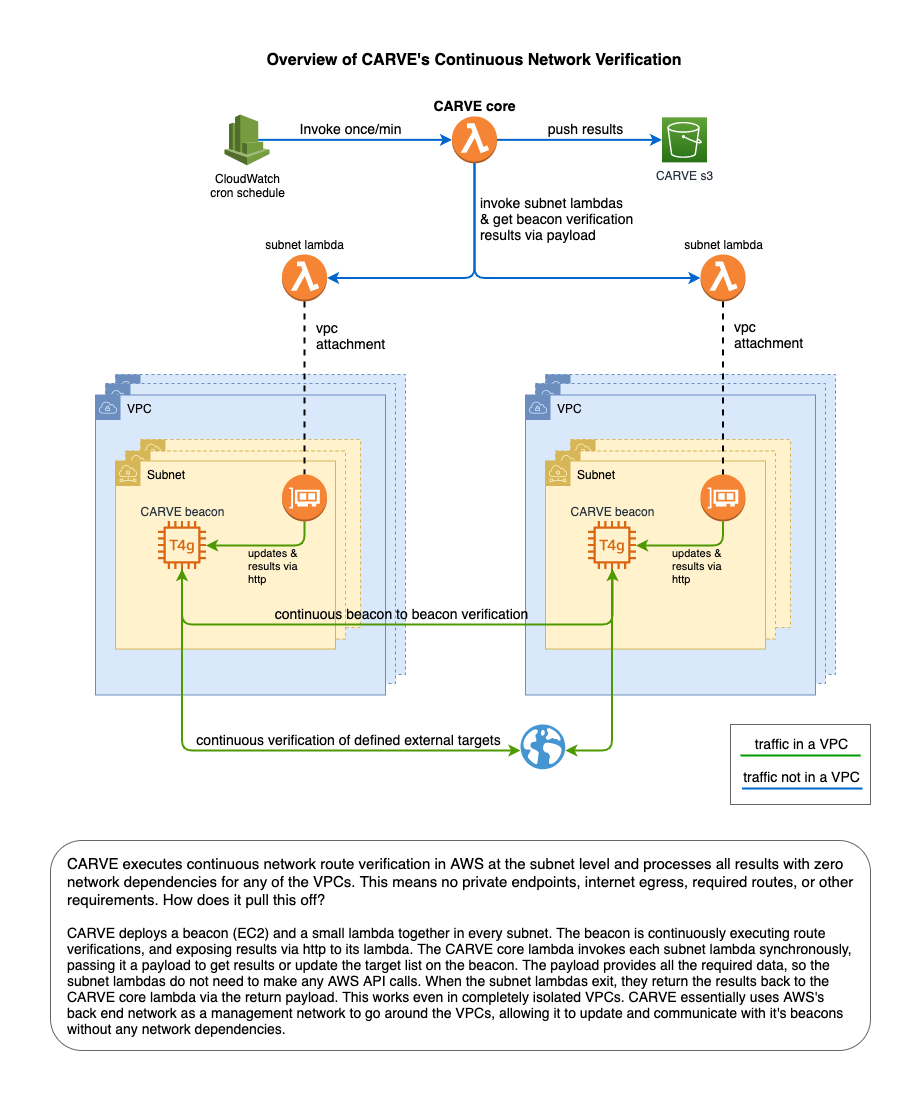

The diagram above was exported from draw.io. Its source (the exported page's mxGraphModel, read from the mxfile embedded in the PNG):
<mxGraphModel dx="1956" dy="1003" grid="1" gridSize="10" guides="1" tooltips="1" connect="1" arrows="1" fold="1" page="1" pageScale="1" pageWidth="850" pageHeight="1100" math="0" shadow="0">
  <root>
    <mxCell id="0" />
    <mxCell id="1" parent="0" />
    <mxCell id="SYnAI_vluwFBR3BpvA5g-3" value="" style="rounded=0;whiteSpace=wrap;html=1;fontSize=14;strokeColor=#666666;" parent="1" vertex="1">
      <mxGeometry x="-160" y="704" width="140" height="80" as="geometry" />
    </mxCell>
    <mxCell id="pluKkajCRmevpOVnRKAG-66" value="" style="outlineConnect=0;html=1;whiteSpace=wrap;fontSize=12;fontStyle=0;shape=mxgraph.aws4.group;grIcon=mxgraph.aws4.group_vpc;strokeColor=#6c8ebf;fillColor=#dae8fc;verticalAlign=top;align=left;spacingLeft=30;dashed=1;shadow=0;sketch=0;" parent="1" vertex="1">
      <mxGeometry x="-345" y="353.98" width="290" height="300" as="geometry" />
    </mxCell>
    <mxCell id="pluKkajCRmevpOVnRKAG-65" value="" style="outlineConnect=0;html=1;whiteSpace=wrap;fontSize=12;fontStyle=0;shape=mxgraph.aws4.group;grIcon=mxgraph.aws4.group_vpc;strokeColor=#6c8ebf;fillColor=#dae8fc;verticalAlign=top;align=left;spacingLeft=30;dashed=1;shadow=0;sketch=0;" parent="1" vertex="1">
      <mxGeometry x="-355" y="363.01000000000005" width="290" height="300" as="geometry" />
    </mxCell>
    <mxCell id="pluKkajCRmevpOVnRKAG-50" value="VPC" style="outlineConnect=0;html=1;whiteSpace=wrap;fontSize=12;fontStyle=0;shape=mxgraph.aws4.group;grIcon=mxgraph.aws4.group_vpc;strokeColor=#6c8ebf;fillColor=#dae8fc;verticalAlign=top;align=left;spacingLeft=30;dashed=0;shadow=0;sketch=0;" parent="1" vertex="1">
      <mxGeometry x="-365" y="374.5" width="290" height="300" as="geometry" />
    </mxCell>
    <mxCell id="pluKkajCRmevpOVnRKAG-64" value="" style="outlineConnect=0;html=1;whiteSpace=wrap;fontSize=12;fontStyle=0;shape=mxgraph.aws4.group;grIcon=mxgraph.aws4.group_subnet;strokeColor=#d6b656;fillColor=#fff2cc;verticalAlign=top;align=left;spacingLeft=30;dashed=1;shadow=0;sketch=0;" parent="1" vertex="1">
      <mxGeometry x="-320" y="419" width="220" height="188.02" as="geometry" />
    </mxCell>
    <mxCell id="pluKkajCRmevpOVnRKAG-63" value="" style="outlineConnect=0;html=1;whiteSpace=wrap;fontSize=12;fontStyle=0;shape=mxgraph.aws4.group;grIcon=mxgraph.aws4.group_subnet;strokeColor=#d6b656;fillColor=#fff2cc;verticalAlign=top;align=left;spacingLeft=30;dashed=1;shadow=0;sketch=0;" parent="1" vertex="1">
      <mxGeometry x="-335" y="430.49" width="220" height="188.02" as="geometry" />
    </mxCell>
    <mxCell id="pluKkajCRmevpOVnRKAG-52" value="Subnet" style="outlineConnect=0;html=1;whiteSpace=wrap;fontSize=12;fontStyle=0;shape=mxgraph.aws4.group;grIcon=mxgraph.aws4.group_subnet;strokeColor=#d6b656;fillColor=#fff2cc;verticalAlign=top;align=left;spacingLeft=30;dashed=0;shadow=0;sketch=0;" parent="1" vertex="1">
      <mxGeometry x="-345" y="440.5" width="220" height="188.02" as="geometry" />
    </mxCell>
    <mxCell id="pluKkajCRmevpOVnRKAG-6" value="subnet lambda" style="outlineConnect=0;dashed=0;verticalLabelPosition=top;verticalAlign=bottom;align=center;html=1;shape=mxgraph.aws3.lambda_function;fillColor=#F58534;gradientColor=none;aspect=fixed;labelPosition=center;" parent="1" vertex="1">
      <mxGeometry x="-190" y="233.99" width="45" height="46.96" as="geometry" />
    </mxCell>
    <mxCell id="pluKkajCRmevpOVnRKAG-7" value="CloudWatch&lt;br&gt;cron schedule" style="outlineConnect=0;dashed=0;verticalLabelPosition=bottom;verticalAlign=top;align=center;html=1;shape=mxgraph.aws3.cloudwatch;fillColor=#759C3E;gradientColor=none;aspect=fixed;" parent="1" vertex="1">
      <mxGeometry x="-666" y="93.995" width="45" height="50.73" as="geometry" />
    </mxCell>
    <mxCell id="pluKkajCRmevpOVnRKAG-51" value="CARVE beacon" style="outlineConnect=0;fontColor=#232F3E;gradientColor=none;fillColor=#D86613;strokeColor=none;dashed=0;verticalLabelPosition=top;verticalAlign=bottom;align=center;html=1;fontSize=12;fontStyle=0;aspect=fixed;pointerEvents=1;shape=mxgraph.aws4.t4g_instance;shadow=0;sketch=0;labelPosition=center;" parent="1" vertex="1">
      <mxGeometry x="-302.5" y="500.5" width="48" height="48" as="geometry" />
    </mxCell>
    <mxCell id="pluKkajCRmevpOVnRKAG-56" value="" style="outlineConnect=0;dashed=0;verticalLabelPosition=bottom;verticalAlign=top;align=center;html=1;shape=mxgraph.aws3.elastic_network_interface;fillColor=#F58534;gradientColor=none;shadow=0;sketch=0;strokeColor=#000000;strokeWidth=1;aspect=fixed;" parent="1" vertex="1">
      <mxGeometry x="-190" y="453.98" width="45" height="46.96" as="geometry" />
    </mxCell>
    <mxCell id="pluKkajCRmevpOVnRKAG-57" value="" style="endArrow=none;html=1;entryX=0.5;entryY=0;entryDx=0;entryDy=0;entryPerimeter=0;exitX=0.5;exitY=1;exitDx=0;exitDy=0;exitPerimeter=0;dashed=1;strokeWidth=2;endFill=0;" parent="1" source="pluKkajCRmevpOVnRKAG-6" target="pluKkajCRmevpOVnRKAG-56" edge="1">
      <mxGeometry width="50" height="50" relative="1" as="geometry">
        <mxPoint x="-100" y="306.98" as="sourcePoint" />
        <mxPoint x="-100" y="313.98" as="targetPoint" />
      </mxGeometry>
    </mxCell>
    <mxCell id="pluKkajCRmevpOVnRKAG-98" value="vpc&lt;br&gt;&lt;div&gt;attachment&lt;/div&gt;" style="edgeLabel;html=1;align=left;verticalAlign=middle;resizable=0;points=[];fontSize=14;labelBackgroundColor=none;" parent="pluKkajCRmevpOVnRKAG-57" vertex="1" connectable="0">
      <mxGeometry x="0.0574" relative="1" as="geometry">
        <mxPoint x="9" y="-58" as="offset" />
      </mxGeometry>
    </mxCell>
    <mxCell id="pluKkajCRmevpOVnRKAG-58" value="" style="endArrow=classic;html=1;exitX=0.5;exitY=1;exitDx=0;exitDy=0;exitPerimeter=0;edgeStyle=orthogonalEdgeStyle;strokeWidth=2;strokeColor=#4D9900;" parent="1" source="pluKkajCRmevpOVnRKAG-56" target="pluKkajCRmevpOVnRKAG-51" edge="1">
      <mxGeometry width="50" height="50" relative="1" as="geometry">
        <mxPoint x="-135" y="690.5" as="sourcePoint" />
        <mxPoint x="-85" y="640.5" as="targetPoint" />
        <Array as="points">
          <mxPoint x="-167" y="524.98" />
        </Array>
      </mxGeometry>
    </mxCell>
    <mxCell id="pluKkajCRmevpOVnRKAG-67" value="" style="outlineConnect=0;html=1;whiteSpace=wrap;fontSize=12;fontStyle=0;shape=mxgraph.aws4.group;grIcon=mxgraph.aws4.group_vpc;strokeColor=#6c8ebf;fillColor=#dae8fc;verticalAlign=top;align=left;spacingLeft=30;dashed=1;shadow=0;sketch=0;" parent="1" vertex="1">
      <mxGeometry x="-775" y="353.98" width="290" height="300" as="geometry" />
    </mxCell>
    <mxCell id="pluKkajCRmevpOVnRKAG-68" value="" style="outlineConnect=0;html=1;whiteSpace=wrap;fontSize=12;fontStyle=0;shape=mxgraph.aws4.group;grIcon=mxgraph.aws4.group_vpc;strokeColor=#6c8ebf;fillColor=#dae8fc;verticalAlign=top;align=left;spacingLeft=30;dashed=1;shadow=0;sketch=0;" parent="1" vertex="1">
      <mxGeometry x="-785" y="363.01000000000005" width="290" height="300" as="geometry" />
    </mxCell>
    <mxCell id="pluKkajCRmevpOVnRKAG-69" value="VPC" style="outlineConnect=0;html=1;whiteSpace=wrap;fontSize=12;fontStyle=0;shape=mxgraph.aws4.group;grIcon=mxgraph.aws4.group_vpc;strokeColor=#6c8ebf;fillColor=#dae8fc;verticalAlign=top;align=left;spacingLeft=30;dashed=0;shadow=0;sketch=0;" parent="1" vertex="1">
      <mxGeometry x="-795" y="374.5" width="290" height="300" as="geometry" />
    </mxCell>
    <mxCell id="pluKkajCRmevpOVnRKAG-70" value="" style="outlineConnect=0;html=1;whiteSpace=wrap;fontSize=12;fontStyle=0;shape=mxgraph.aws4.group;grIcon=mxgraph.aws4.group_subnet;strokeColor=#d6b656;fillColor=#fff2cc;verticalAlign=top;align=left;spacingLeft=30;dashed=1;shadow=0;sketch=0;" parent="1" vertex="1">
      <mxGeometry x="-750" y="419" width="220" height="188.02" as="geometry" />
    </mxCell>
    <mxCell id="pluKkajCRmevpOVnRKAG-71" value="" style="outlineConnect=0;html=1;whiteSpace=wrap;fontSize=12;fontStyle=0;shape=mxgraph.aws4.group;grIcon=mxgraph.aws4.group_subnet;strokeColor=#d6b656;fillColor=#fff2cc;verticalAlign=top;align=left;spacingLeft=30;dashed=1;shadow=0;sketch=0;" parent="1" vertex="1">
      <mxGeometry x="-765" y="430.49" width="220" height="188.02" as="geometry" />
    </mxCell>
    <mxCell id="pluKkajCRmevpOVnRKAG-72" value="Subnet" style="outlineConnect=0;html=1;whiteSpace=wrap;fontSize=12;fontStyle=0;shape=mxgraph.aws4.group;grIcon=mxgraph.aws4.group_subnet;strokeColor=#d6b656;fillColor=#fff2cc;verticalAlign=top;align=left;spacingLeft=30;dashed=0;shadow=0;sketch=0;" parent="1" vertex="1">
      <mxGeometry x="-775" y="440.5" width="220" height="188.02" as="geometry" />
    </mxCell>
    <mxCell id="pluKkajCRmevpOVnRKAG-73" value="subnet lambda" style="outlineConnect=0;dashed=0;verticalLabelPosition=top;verticalAlign=bottom;align=center;html=1;shape=mxgraph.aws3.lambda_function;fillColor=#F58534;gradientColor=none;aspect=fixed;labelPosition=center;" parent="1" vertex="1">
      <mxGeometry x="-608.5" y="233.99" width="45" height="46.96" as="geometry" />
    </mxCell>
    <mxCell id="pluKkajCRmevpOVnRKAG-74" value="CARVE beacon" style="outlineConnect=0;fontColor=#232F3E;gradientColor=none;fillColor=#D86613;strokeColor=none;dashed=0;verticalLabelPosition=top;verticalAlign=bottom;align=center;html=1;fontSize=12;fontStyle=0;aspect=fixed;pointerEvents=1;shape=mxgraph.aws4.t4g_instance;shadow=0;sketch=0;labelPosition=center;snapToPoint=0;" parent="1" vertex="1">
      <mxGeometry x="-732.5" y="500.5" width="48" height="48" as="geometry" />
    </mxCell>
    <mxCell id="pluKkajCRmevpOVnRKAG-75" value="" style="outlineConnect=0;dashed=0;verticalLabelPosition=bottom;verticalAlign=top;align=center;html=1;shape=mxgraph.aws3.elastic_network_interface;fillColor=#F58534;gradientColor=none;shadow=0;sketch=0;strokeColor=#000000;strokeWidth=1;aspect=fixed;" parent="1" vertex="1">
      <mxGeometry x="-608.5" y="453.98" width="45" height="46.96" as="geometry" />
    </mxCell>
    <mxCell id="pluKkajCRmevpOVnRKAG-76" value="" style="endArrow=none;html=1;exitX=0.5;exitY=1;exitDx=0;exitDy=0;exitPerimeter=0;dashed=1;strokeWidth=2;endFill=0;" parent="1" source="pluKkajCRmevpOVnRKAG-73" edge="1">
      <mxGeometry width="50" height="50" relative="1" as="geometry">
        <mxPoint x="-650" y="333.98" as="sourcePoint" />
        <mxPoint x="-586" y="453.98" as="targetPoint" />
      </mxGeometry>
    </mxCell>
    <mxCell id="pluKkajCRmevpOVnRKAG-99" value="&lt;div style=&quot;text-align: left&quot;&gt;vpc&lt;/div&gt;&lt;div style=&quot;text-align: left&quot;&gt;attachment&lt;/div&gt;" style="edgeLabel;html=1;align=center;verticalAlign=middle;resizable=0;points=[];fontSize=14;labelBackgroundColor=none;" parent="pluKkajCRmevpOVnRKAG-76" vertex="1" connectable="0">
      <mxGeometry x="-0.6759" y="-1" relative="1" as="geometry">
        <mxPoint x="46" y="6" as="offset" />
      </mxGeometry>
    </mxCell>
    <mxCell id="pluKkajCRmevpOVnRKAG-77" value="" style="endArrow=classic;html=1;exitX=0.5;exitY=1;exitDx=0;exitDy=0;exitPerimeter=0;edgeStyle=orthogonalEdgeStyle;strokeWidth=2;strokeColor=#4D9900;" parent="1" edge="1">
      <mxGeometry width="50" height="50" relative="1" as="geometry">
        <mxPoint x="-586" y="500.99" as="sourcePoint" />
        <mxPoint x="-684.5" y="525.03" as="targetPoint" />
        <Array as="points">
          <mxPoint x="-586" y="525.03" />
        </Array>
      </mxGeometry>
    </mxCell>
    <mxCell id="pluKkajCRmevpOVnRKAG-78" value="updates &amp;amp;&lt;br&gt;results via&lt;br&gt;http" style="edgeLabel;html=1;align=left;verticalAlign=middle;resizable=0;points=[];labelBackgroundColor=none;" parent="pluKkajCRmevpOVnRKAG-77" vertex="1" connectable="0">
      <mxGeometry x="-0.302" y="-2" relative="1" as="geometry">
        <mxPoint x="-39" y="22" as="offset" />
      </mxGeometry>
    </mxCell>
    <mxCell id="pluKkajCRmevpOVnRKAG-79" value="" style="endArrow=classic;html=1;strokeWidth=2;startArrow=classic;startFill=1;edgeStyle=orthogonalEdgeStyle;strokeColor=#4D9900;" parent="1" source="pluKkajCRmevpOVnRKAG-74" target="pluKkajCRmevpOVnRKAG-51" edge="1">
      <mxGeometry width="50" height="50" relative="1" as="geometry">
        <mxPoint x="-135" y="630.5" as="sourcePoint" />
        <mxPoint x="-85" y="580.5" as="targetPoint" />
        <Array as="points">
          <mxPoint x="-708" y="603.99" />
          <mxPoint x="-278" y="603.99" />
        </Array>
      </mxGeometry>
    </mxCell>
    <mxCell id="pluKkajCRmevpOVnRKAG-80" value="continuous beacon to beacon verification" style="edgeLabel;html=1;align=center;verticalAlign=bottom;resizable=0;points=[];labelBackgroundColor=none;fontSize=14;" parent="pluKkajCRmevpOVnRKAG-79" vertex="1" connectable="0">
      <mxGeometry x="0.2375" y="-1" relative="1" as="geometry">
        <mxPoint x="-61" y="-2" as="offset" />
      </mxGeometry>
    </mxCell>
    <mxCell id="pluKkajCRmevpOVnRKAG-81" value="CARVE core" style="outlineConnect=0;dashed=0;verticalLabelPosition=top;verticalAlign=bottom;align=center;html=1;shape=mxgraph.aws3.lambda_function;fillColor=#F58534;gradientColor=none;aspect=fixed;labelPosition=center;fontStyle=1;fontSize=14;" parent="1" vertex="1">
      <mxGeometry x="-438.5" y="95.88" width="45" height="46.96" as="geometry" />
    </mxCell>
    <mxCell id="pluKkajCRmevpOVnRKAG-82" value="" style="endArrow=classic;html=1;fontSize=14;strokeWidth=2;exitX=0.75;exitY=0.5;exitDx=0;exitDy=0;exitPerimeter=0;strokeColor=#0066CC;" parent="1" source="pluKkajCRmevpOVnRKAG-7" target="pluKkajCRmevpOVnRKAG-81" edge="1">
      <mxGeometry width="50" height="50" relative="1" as="geometry">
        <mxPoint x="-38.5" y="538.7400000000001" as="sourcePoint" />
        <mxPoint x="11.5" y="488.7400000000001" as="targetPoint" />
      </mxGeometry>
    </mxCell>
    <mxCell id="pluKkajCRmevpOVnRKAG-85" value="Invoke once/min" style="edgeLabel;html=1;align=center;verticalAlign=bottom;resizable=0;points=[];fontSize=14;labelBackgroundColor=none;" parent="pluKkajCRmevpOVnRKAG-82" vertex="1" connectable="0">
      <mxGeometry x="-0.1252" y="-1" relative="1" as="geometry">
        <mxPoint x="7" y="-2" as="offset" />
      </mxGeometry>
    </mxCell>
    <mxCell id="pluKkajCRmevpOVnRKAG-86" value="" style="endArrow=classic;html=1;fontSize=14;strokeWidth=2;exitX=0.5;exitY=1;exitDx=0;exitDy=0;exitPerimeter=0;entryX=0;entryY=0.5;entryDx=0;entryDy=0;entryPerimeter=0;edgeStyle=orthogonalEdgeStyle;strokeColor=#0066CC;" parent="1" source="pluKkajCRmevpOVnRKAG-81" target="pluKkajCRmevpOVnRKAG-6" edge="1">
      <mxGeometry width="50" height="50" relative="1" as="geometry">
        <mxPoint x="-80" y="573.99" as="sourcePoint" />
        <mxPoint x="-30" y="523.99" as="targetPoint" />
      </mxGeometry>
    </mxCell>
    <mxCell id="pluKkajCRmevpOVnRKAG-88" value="&lt;div style=&quot;text-align: left&quot;&gt;&lt;span&gt;invoke subnet lambdas&lt;/span&gt;&lt;/div&gt;&lt;div style=&quot;text-align: left&quot;&gt;&lt;span&gt;&amp;amp; get beacon&amp;nbsp;&lt;/span&gt;&lt;span&gt;verification&amp;nbsp;&lt;/span&gt;&lt;/div&gt;&lt;div style=&quot;text-align: left&quot;&gt;&lt;span&gt;results&amp;nbsp;&lt;/span&gt;&lt;span&gt;via payload&lt;/span&gt;&lt;/div&gt;" style="edgeLabel;html=1;align=center;verticalAlign=bottom;resizable=0;points=[];fontSize=14;labelBackgroundColor=none;" parent="pluKkajCRmevpOVnRKAG-86" vertex="1" connectable="0">
      <mxGeometry x="0.2291" relative="1" as="geometry">
        <mxPoint x="-11" y="-33" as="offset" />
      </mxGeometry>
    </mxCell>
    <mxCell id="pluKkajCRmevpOVnRKAG-87" value="" style="endArrow=classic;html=1;fontSize=14;strokeWidth=2;exitX=0.5;exitY=1;exitDx=0;exitDy=0;exitPerimeter=0;entryX=1;entryY=0.5;entryDx=0;entryDy=0;entryPerimeter=0;edgeStyle=orthogonalEdgeStyle;strokeColor=#0066CC;" parent="1" source="pluKkajCRmevpOVnRKAG-81" target="pluKkajCRmevpOVnRKAG-73" edge="1">
      <mxGeometry width="50" height="50" relative="1" as="geometry">
        <mxPoint x="-410" y="825.8700000000001" as="sourcePoint" />
        <mxPoint x="-215" y="693.99" as="targetPoint" />
      </mxGeometry>
    </mxCell>
    <mxCell id="pluKkajCRmevpOVnRKAG-90" value="CARVE s3" style="points=[[0,0,0],[0.25,0,0],[0.5,0,0],[0.75,0,0],[1,0,0],[0,1,0],[0.25,1,0],[0.5,1,0],[0.75,1,0],[1,1,0],[0,0.25,0],[0,0.5,0],[0,0.75,0],[1,0.25,0],[1,0.5,0],[1,0.75,0]];outlineConnect=0;fontColor=#232F3E;gradientColor=#60A337;gradientDirection=north;fillColor=#277116;strokeColor=#ffffff;dashed=0;verticalLabelPosition=bottom;verticalAlign=top;align=center;html=1;fontSize=12;fontStyle=0;aspect=fixed;shape=mxgraph.aws4.resourceIcon;resIcon=mxgraph.aws4.s3;shadow=0;labelBackgroundColor=none;sketch=0;" parent="1" vertex="1">
      <mxGeometry x="-228.5" y="96.86000000000001" width="45" height="45" as="geometry" />
    </mxCell>
    <mxCell id="pluKkajCRmevpOVnRKAG-91" value="" style="endArrow=classic;html=1;fontSize=14;strokeWidth=2;exitX=1;exitY=0.5;exitDx=0;exitDy=0;exitPerimeter=0;entryX=0;entryY=0.5;entryDx=0;entryDy=0;entryPerimeter=0;strokeColor=#0066CC;" parent="1" source="pluKkajCRmevpOVnRKAG-81" target="pluKkajCRmevpOVnRKAG-90" edge="1">
      <mxGeometry width="50" height="50" relative="1" as="geometry">
        <mxPoint x="-76" y="-163.14" as="sourcePoint" />
        <mxPoint x="-276" y="121.86000000000001" as="targetPoint" />
      </mxGeometry>
    </mxCell>
    <mxCell id="pluKkajCRmevpOVnRKAG-92" value="push results" style="edgeLabel;html=1;align=center;verticalAlign=bottom;resizable=0;points=[];fontSize=14;labelBackgroundColor=none;" parent="pluKkajCRmevpOVnRKAG-91" vertex="1" connectable="0">
      <mxGeometry x="-0.1744" y="1" relative="1" as="geometry">
        <mxPoint x="20" as="offset" />
      </mxGeometry>
    </mxCell>
    <mxCell id="pluKkajCRmevpOVnRKAG-93" value="updates &amp;amp;&lt;br&gt;results via&lt;br&gt;http" style="edgeLabel;html=1;align=left;verticalAlign=middle;resizable=0;points=[];labelBackgroundColor=none;" parent="1" vertex="1" connectable="0">
      <mxGeometry x="-220" y="545.5" as="geometry" />
    </mxCell>
    <mxCell id="pluKkajCRmevpOVnRKAG-94" value="" style="shadow=0;dashed=0;html=1;strokeColor=none;fillColor=#4495D1;labelPosition=center;verticalLabelPosition=bottom;verticalAlign=top;align=center;outlineConnect=0;shape=mxgraph.veeam.globe;labelBackgroundColor=none;sketch=0;fontSize=14;" parent="1" vertex="1">
      <mxGeometry x="-370" y="704" width="44.8" height="44.8" as="geometry" />
    </mxCell>
    <mxCell id="pluKkajCRmevpOVnRKAG-95" value="" style="endArrow=classic;html=1;fontSize=14;strokeWidth=2;edgeStyle=orthogonalEdgeStyle;strokeColor=#4D9900;" parent="1" source="pluKkajCRmevpOVnRKAG-51" target="pluKkajCRmevpOVnRKAG-94" edge="1">
      <mxGeometry width="50" height="50" relative="1" as="geometry">
        <mxPoint x="-80" y="543.99" as="sourcePoint" />
        <mxPoint x="-30" y="493.99" as="targetPoint" />
        <Array as="points">
          <mxPoint x="-278" y="730" />
        </Array>
      </mxGeometry>
    </mxCell>
    <mxCell id="pluKkajCRmevpOVnRKAG-96" value="" style="endArrow=classic;html=1;fontSize=14;strokeColor=#4D9900;strokeWidth=2;edgeStyle=orthogonalEdgeStyle;" parent="1" source="pluKkajCRmevpOVnRKAG-74" target="pluKkajCRmevpOVnRKAG-94" edge="1">
      <mxGeometry width="50" height="50" relative="1" as="geometry">
        <mxPoint x="-80" y="543.99" as="sourcePoint" />
        <mxPoint x="-30" y="493.99" as="targetPoint" />
        <Array as="points">
          <mxPoint x="-708" y="730" />
        </Array>
      </mxGeometry>
    </mxCell>
    <mxCell id="pluKkajCRmevpOVnRKAG-97" value="continuous verification of defined&amp;nbsp;external&amp;nbsp;targets" style="edgeLabel;html=1;align=center;verticalAlign=middle;resizable=0;points=[];fontSize=14;" parent="pluKkajCRmevpOVnRKAG-96" vertex="1" connectable="0">
      <mxGeometry x="0.3394" y="-2" relative="1" as="geometry">
        <mxPoint x="-1" y="-14" as="offset" />
      </mxGeometry>
    </mxCell>
    <mxCell id="GaMrgq7fHTxVi09p1Uad-4" value="" style="endArrow=none;html=1;fontSize=16;endFill=0;strokeWidth=2;strokeColor=#009900;" parent="1" edge="1">
      <mxGeometry width="50" height="50" relative="1" as="geometry">
        <mxPoint x="-150" y="735" as="sourcePoint" />
        <mxPoint x="-30" y="735" as="targetPoint" />
      </mxGeometry>
    </mxCell>
    <mxCell id="GaMrgq7fHTxVi09p1Uad-6" value="traffic in a VPC" style="edgeLabel;html=1;align=center;verticalAlign=middle;resizable=0;points=[];fontSize=14;" parent="GaMrgq7fHTxVi09p1Uad-4" vertex="1" connectable="0">
      <mxGeometry x="-0.25" relative="1" as="geometry">
        <mxPoint x="15" y="-13" as="offset" />
      </mxGeometry>
    </mxCell>
    <mxCell id="GaMrgq7fHTxVi09p1Uad-5" value="" style="endArrow=none;html=1;fontSize=16;strokeWidth=2;strokeColor=#0066CC;" parent="1" edge="1">
      <mxGeometry width="50" height="50" relative="1" as="geometry">
        <mxPoint x="-148.5" y="768" as="sourcePoint" />
        <mxPoint x="-28" y="768" as="targetPoint" />
      </mxGeometry>
    </mxCell>
    <mxCell id="GaMrgq7fHTxVi09p1Uad-7" value="traffic not in a VPC" style="edgeLabel;html=1;align=center;verticalAlign=middle;resizable=0;points=[];fontSize=14;" parent="GaMrgq7fHTxVi09p1Uad-5" vertex="1" connectable="0">
      <mxGeometry x="0.225" y="4" relative="1" as="geometry">
        <mxPoint x="-15" y="-9" as="offset" />
      </mxGeometry>
    </mxCell>
    <mxCell id="SYnAI_vluwFBR3BpvA5g-1" value="&lt;div style=&quot;text-align: left&quot;&gt;&lt;span&gt;Overview of CARVE's Continuous Network Verification&lt;/span&gt;&lt;/div&gt;" style="text;html=1;strokeColor=none;fillColor=none;align=center;verticalAlign=middle;whiteSpace=wrap;rounded=0;fontSize=16;fontStyle=1" parent="1" vertex="1">
      <mxGeometry x="-632.75" y="30" width="433.5" height="20" as="geometry" />
    </mxCell>
    <mxCell id="SYnAI_vluwFBR3BpvA5g-8" value="&lt;font style=&quot;font-size: 15px&quot;&gt;CARVE executes continuous network route verification in AWS at the subnet level and processes all results with zero network dependencies for any of the VPCs. This means no private endpoints, internet egress, required routes, or other requirements. How does it pull this off?&lt;br&gt;&lt;/font&gt;&lt;br&gt;CARVE deploys a beacon (EC2) and a small lambda together in every subnet.&amp;nbsp;&lt;span&gt;The beacon is continuously executing route verifications, and exposing results via http to its lambda. The CARVE core lambda invokes each subnet lambda synchronously, passing it a payload to get results or update the target list on the beacon. The payload provides all the required data, so the subnet lambdas do not need to make any AWS API calls. When the subnet lambdas exit, they return the results back to the CARVE core lambda via the return payload. This works even in completely isolated VPCs. CARVE essentially uses AWS's back end network as a management network to go around the VPCs, allowing it to update and communicate with it's beacons without any network dependencies.&lt;/span&gt;" style="rounded=1;whiteSpace=wrap;html=1;fontSize=14;strokeColor=#666666;spacingLeft=15;spacingRight=15;align=left;" parent="1" vertex="1">
      <mxGeometry x="-840" y="820" width="820" height="210" as="geometry" />
    </mxCell>
  </root>
</mxGraphModel>